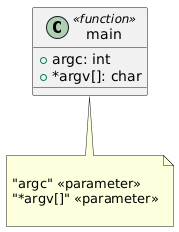

The diagram above was rendered by PlantUML. Its source (embedded in the PNG):
@startuml
class "main" <<function>> {
  + argc: int
  + *argv[]: char
}
note bottom of "main"

"argc" <<parameter>>
"*argv[]" <<parameter>>

end note
@enduml